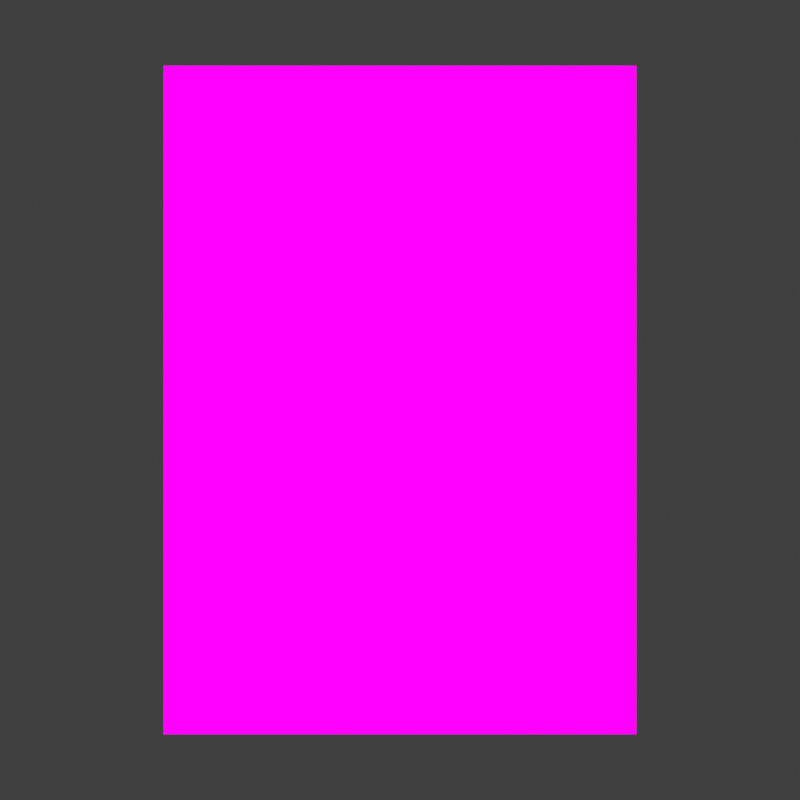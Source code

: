 # Source: Items.blend  (saved by Blender 2.93.21; exported with 4.5.12 LTS)
import bpy
from mathutils import Matrix  # noqa: F401  (used for matrix-valued properties, if any)

bpy.ops.wm.read_factory_settings(use_empty=True)
scene = bpy.context.scene
scene.name = 'Scene'

# ---- collections
col_misc = bpy.data.collections.new('Misc'); scene.collection.children.link(col_misc)
col_objects = bpy.data.collections.new('Objects'); scene.collection.children.link(col_objects)

# ---- images (referenced by path relative to the original .blend; pixels are not part of the script)
import os
ASSET_DIR = os.environ.get("B2B_ASSET_DIR", "")  # directory of the original .blend (textures are referenced by path, not embedded)
HERE = os.path.dirname(os.path.abspath(__file__))  # packed textures are extracted next to this script under _unpacked/

def load_image(name, relpath, width, height, colorspace="sRGB"):
    """Load a texture the original file referenced (path relative to the .blend, or extracted next to this script)."""
    p = next((c for c in (os.path.join(HERE, relpath), os.path.join(ASSET_DIR, relpath)) if relpath and os.path.exists(c)), "")
    if p:
        img = bpy.data.images.load(p, check_existing=True)
        img.name = name
    else:  # same state as the original file: an image datablock whose file is absent (Cycles renders it pink)
        img = bpy.data.images.new(name, width, height)
        img.source = "FILE"
        img.filepath = "//" + (relpath or name)
    img.colorspace_settings.name = colorspace
    return img
img_shade1_png = load_image('shade1.png', 'shade1.png', 1024, 1024, 'sRGB')

# ---- materials (node trees are filled in below, after node groups)
mat_shotgun = bpy.data.materials.new('Shotgun')
mat_shotgun.use_transparent_shadow = False
mat_armour = bpy.data.materials.new('Armour')
mat_armour.use_transparent_shadow = False
mat_health = bpy.data.materials.new('Health')
mat_health.use_transparent_shadow = False
mat_crate = bpy.data.materials.new('Crate')
mat_crate.use_transparent_shadow = False

# ---- material node trees
mat_shotgun.use_nodes = True; mat_shotgun.node_tree.nodes.clear()
_N = mat_shotgun.node_tree.nodes; _L = mat_shotgun.node_tree.links
n0 = _N.new('ShaderNodeEmission'); n0.name = 'Emission'; n0.location = (-46, 227)
n1 = _N.new('ShaderNodeOutputMaterial'); n1.name = 'Material Output'; n1.location = (211, 242)
n2 = _N.new('ShaderNodeTexImage'); n2.name = 'Image Texture'; n2.location = (-382, 217)
n2.image = img_shade1_png
n2.interpolation = 'Closest'
_L.new(n2.outputs[0], n0.inputs[0])
_L.new(n0.outputs[0], n1.inputs[0])
n1.is_active_output = True
mat_armour.use_nodes = True; mat_armour.node_tree.nodes.clear()
_N = mat_armour.node_tree.nodes; _L = mat_armour.node_tree.links
n0 = _N.new('ShaderNodeEmission'); n0.name = 'Emission'; n0.location = (-46, 227)
n1 = _N.new('ShaderNodeOutputMaterial'); n1.name = 'Material Output'; n1.location = (211, 242)
n2 = _N.new('ShaderNodeTexImage'); n2.name = 'Image Texture'; n2.location = (-382, 217)
n2.image = img_shade1_png
n2.interpolation = 'Closest'
_L.new(n2.outputs[0], n0.inputs[0])
_L.new(n0.outputs[0], n1.inputs[0])
n1.is_active_output = True
mat_health.use_nodes = True; mat_health.node_tree.nodes.clear()
_N = mat_health.node_tree.nodes; _L = mat_health.node_tree.links
n0 = _N.new('ShaderNodeEmission'); n0.name = 'Emission'; n0.location = (-46, 227)
n1 = _N.new('ShaderNodeOutputMaterial'); n1.name = 'Material Output'; n1.location = (211, 242)
n2 = _N.new('ShaderNodeTexImage'); n2.name = 'Image Texture'; n2.location = (-382, 217)
n2.image = img_shade1_png
n2.interpolation = 'Closest'
_L.new(n2.outputs[0], n0.inputs[0])
_L.new(n0.outputs[0], n1.inputs[0])
n1.is_active_output = True
mat_crate.use_nodes = True; mat_crate.node_tree.nodes.clear()
_N = mat_crate.node_tree.nodes; _L = mat_crate.node_tree.links
n0 = _N.new('ShaderNodeEmission'); n0.name = 'Emission'; n0.location = (-46, 227)
n1 = _N.new('ShaderNodeOutputMaterial'); n1.name = 'Material Output'; n1.location = (211, 242)
n2 = _N.new('ShaderNodeTexImage'); n2.name = 'Image Texture'; n2.location = (-382, 217)
n2.image = img_shade1_png
n2.interpolation = 'Closest'
_L.new(n2.outputs[0], n0.inputs[0])
_L.new(n0.outputs[0], n1.inputs[0])
n1.is_active_output = True

# ---- world
world_world = bpy.data.worlds.new('World'); scene.world = world_world
world_world.use_nodes = True; world_world.node_tree.nodes.clear()
_N = world_world.node_tree.nodes; _L = world_world.node_tree.links
n0 = _N.new('ShaderNodeOutputWorld'); n0.name = 'World Output'; n0.location = (300, 300)
n1 = _N.new('ShaderNodeBackground'); n1.name = 'Background'; n1.location = (10, 300)
n1.inputs[0].default_value = (0.05088, 0.05088, 0.05088, 1.0)
_L.new(n1.outputs[0], n0.inputs[0])
n0.is_active_output = True
world_world.color = (0.05088, 0.05088, 0.05088)
world_world.use_sun_shadow = False
world_world.sun_shadow_jitter_overblur = 0.0

# ---- cameras
cam_camera = bpy.data.cameras.new('Camera')
cam_camera.type = 'ORTHO'
cam_camera.clip_end = 100.0
cam_camera.ortho_scale = 0.4

# ---- meshes
me_cube_002 = bpy.data.meshes.new('Cube.002')
me_cube_002.from_pydata([(-0.9853, -0.8053, 0.8459), (-0.9853, -0.8053, 2.846), (-0.9853, -0.1483, 0.8459), (-0.9853, -0.1483, 2.846), (1.015, -0.8053, 0.8459), (1.015, -0.8053, 2.846), (1.015, -0.1483, 0.8459), (1.015, -0.1483, 2.846), (-0.9853, 0.1982, 2.846), (-0.9853, 0.1982, 0.8459), (1.015, 0.1982, 0.8459), (1.015, 0.1982, 2.846), (1.015, 0.03042, -1.911), (-0.9853, 0.03042, -1.911), (1.015, 0.3769, -1.911), (-0.9853, 0.3769, -1.911)], [], [(0, 1, 3, 2), (7, 6, 10, 11), (6, 7, 5, 4), (4, 5, 1, 0), (2, 6, 4, 0), (7, 3, 1, 5), (9, 8, 11, 10), (6, 2, 13, 12), (3, 7, 11, 8), (2, 3, 8, 9), (12, 13, 15, 14), (9, 10, 14, 15), (2, 9, 15, 13), (10, 6, 12, 14)])
_uv = me_cube_002.uv_layers.new(name='UVMap')
_uv.uv.foreach_set('vector', [0.1504, 0.625, 0.1504, 0.625, 0.1504, 0.625, 0.1504, 0.625, 0.1504, 0.625, 0.1504, 0.625, 0.1504, 0.625, 0.1504, 0.625, 0.1504, 0.625, 0.1504, 0.625, 0.1504, 0.625, 0.1504, 0.625, 0.1504, 0.625, 0.1504, 0.625, 0.1504, 0.625, 0.1504, 0.625, 0.1504, 0.625, 0.1504, 0.625, 0.1504, 0.625, 0.1504, 0.625, 0.1504, 0.625, 0.1504, 0.625, 0.1504, 0.625, 0.1504, 0.625, 0.1504, 0.625, 0.1504, 0.625, 0.1504, 0.625, 0.1504, 0.625, 0.1211, 0.5625, 0.1211, 0.5625, 0.1211, 0.5625, 0.1211, 0.5625, 0.1504, 0.625, 0.1504, 0.625, 0.1504, 0.625, 0.1504, 0.625, 0.1504, 0.625, 0.1504, 0.625, 0.1504, 0.625, 0.1504, 0.625, 0.1343, 0.375, 0.1343, 0.375, 0.1343, 0.375, 0.1343, 0.375, 0.1343, 0.375, 0.1343, 0.375, 0.1343, 0.375, 0.1343, 0.375, 0.1343, 0.375, 0.1343, 0.375, 0.1343, 0.375, 0.1343, 0.375, 0.1343, 0.375, 0.1343, 0.375, 0.1343, 0.375, 0.1343, 0.375])
me_cube_002.materials.append(mat_shotgun)
me_cube_002.use_remesh_fix_poles = True
me_cube_002.use_remesh_preserve_attributes = False
me_cube_002.update()
me_cube = bpy.data.meshes.new('Cube')
me_cube.from_pydata([(-0.9993, -0.3097, 0.2305), (-0.9993, -0.3097, 2.23), (-0.9993, 0.4133, 0.4116), (-0.9993, 0.4104, 2.23), (1.001, -0.3097, 0.2305), (1.001, -0.3097, 2.23), (1.001, 0.4133, 0.4116), (1.001, 0.4104, 2.23), (-0.9993, 0.6597, 2.275), (-0.9993, 0.8708, 0.2305), (1.001, 0.8708, 0.2305), (1.001, 0.6597, 2.275), (1.001, 0.5076, -1.535), (-0.9993, 0.5076, -1.535), (1.001, 0.8406, -1.567), (-0.9993, 0.8406, -1.567), (-0.9993, -0.3097, 1.041), (-0.9993, 0.4104, 1.041), (1.001, 0.4104, 1.041), (1.001, -0.3097, 1.041), (-0.9993, 0.7783, 0.8623), (1.001, 0.7783, 0.8623), (-0.9992, -1.264, 0.9883), (-0.9992, -1.264, 2.177), (1.001, -1.264, 2.177), (1.001, -1.264, 0.9883), (1.001, 1.412, -0.5232), (-0.9993, 1.412, -0.5232), (1.001, 1.213, -2.381), (-0.9993, 1.213, -2.381), (-0.9993, 0.263, 0.2305), (-0.9993, 0.263, 2.23), (1.001, 0.263, 0.2305), (1.001, 0.263, 2.23), (1.001, 0.263, 1.041), (-0.9993, 0.263, 1.041), (-0.9993, 0.2958, 2.23), (1.001, 0.2987, 0.4116), (-0.9993, 0.2958, 1.041), (-0.9993, 0.2987, 0.4116), (1.001, 0.2958, 2.23), (1.001, 0.2958, 1.041), (-0.9993, -0.3097, 1.826), (-0.9993, 0.4104, 1.826), (1.001, 0.4104, 1.826), (1.001, -0.3097, 1.826), (-0.9993, 0.7001, 1.794), (1.001, 0.7001, 1.794), (-0.9992, -1.264, 1.773), (1.001, -1.264, 1.773), (1.001, 0.263, 1.826), (-0.9993, 0.263, 1.826), (1.001, 0.2958, 1.826), (-0.9993, 0.2958, 1.826), (-0.9993, 0.7726, 2.121), (-0.9993, 0.8508, 1.189), (1.001, 0.7726, 2.121), (1.001, 0.8508, 1.189)], [], [(53, 36, 3, 43), (18, 6, 10, 21), (50, 33, 5, 45), (5, 1, 23, 24), (30, 32, 4, 0), (33, 31, 1, 5), (46, 8, 11, 47), (6, 2, 13, 12), (3, 7, 11, 8), (12, 13, 15, 14), (10, 14, 28, 26), (10, 6, 12, 14), (9, 20, 21, 10), (4, 19, 16, 0), (32, 34, 19, 4), (44, 18, 21, 47), (39, 38, 17, 2), (49, 24, 23, 48), (45, 5, 24, 49), (16, 19, 25, 22), (42, 16, 22, 48), (27, 26, 28, 29), (9, 10, 26, 27), (14, 15, 29, 28), (0, 16, 35, 30), (37, 41, 34, 32), (40, 36, 31, 33), (39, 37, 32, 30), (52, 40, 33, 50), (42, 1, 31, 51), (44, 7, 40, 52), (2, 6, 37, 39), (7, 3, 36, 40), (6, 18, 41, 37), (30, 35, 38, 39), (51, 31, 36, 53), (35, 51, 53, 38), (18, 44, 52, 41), (16, 42, 51, 35), (41, 52, 50, 34), (1, 42, 48, 23), (19, 45, 49, 25), (25, 49, 48, 22), (7, 44, 47, 11), (47, 21, 57, 56), (34, 50, 45, 19), (38, 53, 43, 17), (55, 54, 56, 57), (46, 47, 56, 54), (21, 20, 55, 57), (20, 46, 54, 55)])
_uv = me_cube.uv_layers.new(name='UVMap')
_uv.uv.foreach_set('vector', [0.1008, 0.6197, 0.1008, 0.6197, 0.1008, 0.6197, 0.1008, 0.6197, 0.0577, 0.6984, 0.0577, 0.6984, 0.0577, 0.6984, 0.0577, 0.6984, 0.0983, 0.6197, 0.0983, 0.6197, 0.0983, 0.6197, 0.0983, 0.6197, 0.0983, 0.6197, 0.0983, 0.6197, 0.0983, 0.6197, 0.0983, 0.6197, 0.0577, 0.6984, 0.0577, 0.6984, 0.0577, 0.6984, 0.0577, 0.6984, 0.0983, 0.6197, 0.0983, 0.6197, 0.0983, 0.6197, 0.0983, 0.6197, 0.0577, 0.6984, 0.0577, 0.6984, 0.0577, 0.6984, 0.0577, 0.6984, 0.0577, 0.6984, 0.0577, 0.6984, 0.0577, 0.6984, 0.0577, 0.6984, 0.0577, 0.6984, 0.0577, 0.6984, 0.0577, 0.6984, 0.0577, 0.6984, 0.0577, 0.6984, 0.0577, 0.6984, 0.0577, 0.6984, 0.0577, 0.6984, 0.0577, 0.6984, 0.0577, 0.6984, 0.0577, 0.6984, 0.0577, 0.6984, 0.0577, 0.6984, 0.0577, 0.6984, 0.0577, 0.6984, 0.0577, 0.6984, 0.0577, 0.6984, 0.0577, 0.6984, 0.0577, 0.6984, 0.0577, 0.6984, 0.0577, 0.6984, 0.0577, 0.6984, 0.0577, 0.6984, 0.0577, 0.6984, 0.0577, 0.6984, 0.0577, 0.6984, 0.0577, 0.6984, 0.0577, 0.6984, 0.0577, 0.6984, 0.0577, 0.6984, 0.0577, 0.6984, 0.0577, 0.6984, 0.1008, 0.6197, 0.1008, 0.6197, 0.1008, 0.6197, 0.1008, 0.6197, 0.1014, 0.226, 0.1014, 0.226, 0.1014, 0.226, 0.1014, 0.226, 0.0983, 0.6197, 0.0983, 0.6197, 0.0983, 0.6197, 0.0983, 0.6197, 0.1014, 0.226, 0.1014, 0.226, 0.1014, 0.226, 0.1014, 0.226, 0.0983, 0.6197, 0.0983, 0.6197, 0.0983, 0.6197, 0.0983, 0.6197, 0.0577, 0.6984, 0.0577, 0.6984, 0.0577, 0.6984, 0.0577, 0.6984, 0.0577, 0.6984, 0.0577, 0.6984, 0.0577, 0.6984, 0.0577, 0.6984, 0.0577, 0.6984, 0.0577, 0.6984, 0.0577, 0.6984, 0.0577, 0.6984, 0.0577, 0.6984, 0.0577, 0.6984, 0.0577, 0.6984, 0.0577, 0.6984, 0.0577, 0.6984, 0.0577, 0.6984, 0.0577, 0.6984, 0.0577, 0.6984, 0.0983, 0.6197, 0.0983, 0.6197, 0.0983, 0.6197, 0.0983, 0.6197, 0.0577, 0.6984, 0.0577, 0.6984, 0.0577, 0.6984, 0.0577, 0.6984, 0.0983, 0.6197, 0.0983, 0.6197, 0.0983, 0.6197, 0.0983, 0.6197, 0.0983, 0.6197, 0.0983, 0.6197, 0.0983, 0.6197, 0.0983, 0.6197, 0.1008, 0.6197, 0.1008, 0.6197, 0.1008, 0.6197, 0.1008, 0.6197, 0.1008, 0.6197, 0.1008, 0.6197, 0.1008, 0.6197, 0.1008, 0.6197, 0.1008, 0.6197, 0.1008, 0.6197, 0.1008, 0.6197, 0.1008, 0.6197, 0.1008, 0.6197, 0.1008, 0.6197, 0.1008, 0.6197, 0.1008, 0.6197, 0.0577, 0.6984, 0.0577, 0.6984, 0.0577, 0.6984, 0.0577, 0.6984, 0.0983, 0.6197, 0.0983, 0.6197, 0.0983, 0.6197, 0.0983, 0.6197, 0.0983, 0.6197, 0.0983, 0.6197, 0.0983, 0.6197, 0.0983, 0.6197, 0.1008, 0.6197, 0.1008, 0.6197, 0.1008, 0.6197, 0.1008, 0.6197, 0.0983, 0.6197, 0.0983, 0.6197, 0.0983, 0.6197, 0.0983, 0.6197, 0.0983, 0.6197, 0.0983, 0.6197, 0.0983, 0.6197, 0.0983, 0.6197, 0.0983, 0.6197, 0.0983, 0.6197, 0.0983, 0.6197, 0.0983, 0.6197, 0.0983, 0.6197, 0.0983, 0.6197, 0.0983, 0.6197, 0.0983, 0.6197, 0.1014, 0.226, 0.1014, 0.226, 0.1014, 0.226, 0.1014, 0.226, 0.0577, 0.6984, 0.0577, 0.6984, 0.0577, 0.6984, 0.0577, 0.6984, 0.102, 0.7772, 0.102, 0.7772, 0.102, 0.7772, 0.102, 0.7772, 0.0983, 0.6197, 0.0983, 0.6197, 0.0983, 0.6197, 0.0983, 0.6197, 0.1008, 0.6197, 0.1008, 0.6197, 0.1008, 0.6197, 0.1008, 0.6197, 0.102, 0.7772, 0.102, 0.7772, 0.102, 0.7772, 0.102, 0.7772, 0.102, 0.7772, 0.102, 0.7772, 0.102, 0.7772, 0.102, 0.7772, 0.102, 0.7772, 0.102, 0.7772, 0.102, 0.7772, 0.102, 0.7772, 0.102, 0.7772, 0.102, 0.7772, 0.102, 0.7772, 0.102, 0.7772])
me_cube.materials.append(mat_shotgun)
me_cube.use_remesh_fix_poles = True
me_cube.use_remesh_preserve_attributes = False
me_cube.update()
me_cube_003 = bpy.data.meshes.new('Cube.003')
me_cube_003.from_pydata([(1.494, -1.471, -0.6802), (1.494, -1.471, 0.6116), (0.8716, -0.08308, -1.034), (0.8716, -0.08308, 0.9657), (2.249, -1.471, -0.6802), (2.249, -1.471, 0.6116), (2.872, -0.08308, -1.034), (2.872, -0.08308, 0.9657), (1.211, -0.08308, 0.6262), (1.211, -0.08308, -0.6948), (2.532, -0.08308, -0.6948), (2.532, -0.08308, 0.6262), (1.211, 0.1119, 0.6262), (1.211, 0.1119, -0.6948), (2.532, 0.1119, -0.6948), (2.532, 0.1119, 0.6262), (1.096, 0.1247, 0.7411), (1.096, 0.1247, -0.8097), (2.647, 0.1247, -0.8097), (2.647, 0.1247, 0.7411), (1.096, 0.1884, 0.7411), (1.096, 0.1884, -0.8097), (2.647, 0.1884, -0.8097), (2.647, 0.1884, 0.7411), (1.362, 0.203, 0.4756), (1.362, 0.203, -0.5442), (2.382, 0.203, -0.5442), (2.382, 0.203, 0.4756), (0.9163, -0.1637, -1.034), (0.9163, -0.1637, 0.9657), (2.827, -0.1637, -1.034), (2.827, -0.1637, 0.9657), (1.124, -0.1798, -0.8244), (2.619, -0.1798, 0.7558), (1.124, -0.1798, 0.7558), (2.619, -0.1798, -0.8244), (1.198, -0.4384, -0.7955), (2.545, -0.4384, 0.7269), (1.198, -0.4384, 0.7269), (2.545, -0.4384, -0.7955), (0.7459, -0.4927, -1.326), (2.997, -0.4927, 1.257), (0.7459, -0.4927, 1.257), (2.997, -0.4927, -1.326)], [], [(28, 29, 3, 2), (7, 6, 10, 11), (43, 41, 5, 4), (4, 5, 1, 0), (40, 43, 4, 0), (41, 42, 1, 5), (9, 8, 12, 13), (6, 2, 9, 10), (3, 7, 11, 8), (2, 3, 8, 9), (15, 14, 18, 19), (11, 10, 14, 15), (10, 9, 13, 14), (8, 11, 15, 12), (16, 19, 23, 20), (14, 13, 17, 18), (12, 15, 19, 16), (13, 12, 16, 17), (23, 22, 26, 27), (17, 16, 20, 21), (19, 18, 22, 23), (18, 17, 21, 22), (25, 24, 27, 26), (22, 21, 25, 26), (20, 23, 27, 24), (21, 20, 24, 25), (7, 3, 29, 31), (2, 6, 30, 28), (6, 7, 31, 30), (32, 34, 29, 28), (36, 38, 34, 32), (31, 29, 34, 33), (28, 30, 35, 32), (30, 31, 33, 35), (40, 42, 38, 36), (33, 34, 38, 37), (32, 35, 39, 36), (35, 33, 37, 39), (0, 1, 42, 40), (37, 38, 42, 41), (36, 39, 43, 40), (39, 37, 41, 43)])
_uv = me_cube_003.uv_layers.new(name='UVMap')
_uv.uv.foreach_set('vector', [0.1198, 0.7756, 0.1198, 0.7756, 0.1198, 0.7756, 0.1198, 0.7756, 0.1198, 0.7756, 0.1198, 0.7756, 0.1198, 0.7756, 0.1198, 0.7756, 0.1481, 0.6575, 0.1481, 0.6575, 0.1481, 0.6575, 0.1481, 0.6575, 0.1481, 0.6575, 0.1481, 0.6575, 0.1481, 0.6575, 0.1481, 0.6575, 0.1481, 0.6575, 0.1481, 0.6575, 0.1481, 0.6575, 0.1481, 0.6575, 0.1481, 0.6575, 0.1481, 0.6575, 0.1481, 0.6575, 0.1481, 0.6575, 0.1057, 0.5787, 0.1057, 0.5787, 0.1057, 0.5787, 0.1057, 0.5787, 0.1198, 0.7756, 0.1198, 0.7756, 0.1198, 0.7756, 0.1198, 0.7756, 0.1198, 0.7756, 0.1198, 0.7756, 0.1198, 0.7756, 0.1198, 0.7756, 0.1198, 0.7756, 0.1198, 0.7756, 0.1198, 0.7756, 0.1198, 0.7756, 0.1161, 0.3031, 0.1161, 0.3031, 0.1161, 0.3031, 0.1161, 0.3031, 0.1057, 0.5787, 0.1057, 0.5787, 0.1057, 0.5787, 0.1057, 0.5787, 0.1057, 0.5787, 0.1057, 0.5787, 0.1057, 0.5787, 0.1057, 0.5787, 0.1057, 0.5787, 0.1057, 0.5787, 0.1057, 0.5787, 0.1057, 0.5787, 0.1161, 0.3031, 0.1161, 0.3031, 0.1161, 0.3031, 0.1161, 0.3031, 0.1161, 0.3031, 0.1161, 0.3031, 0.1161, 0.3031, 0.1161, 0.3031, 0.1161, 0.3031, 0.1161, 0.3031, 0.1161, 0.3031, 0.1161, 0.3031, 0.1161, 0.3031, 0.1161, 0.3031, 0.1161, 0.3031, 0.1161, 0.3031, 0.1161, 0.3031, 0.1161, 0.3031, 0.1161, 0.3031, 0.1161, 0.3031, 0.1161, 0.3031, 0.1161, 0.3031, 0.1161, 0.3031, 0.1161, 0.3031, 0.1161, 0.3031, 0.1161, 0.3031, 0.1161, 0.3031, 0.1161, 0.3031, 0.1161, 0.3031, 0.1161, 0.3031, 0.1161, 0.3031, 0.1161, 0.3031, 0.1161, 0.3031, 0.1161, 0.3031, 0.1161, 0.3031, 0.1161, 0.3031, 0.1161, 0.3031, 0.1161, 0.3031, 0.1161, 0.3031, 0.1161, 0.3031, 0.1161, 0.3031, 0.1161, 0.3031, 0.1161, 0.3031, 0.1161, 0.3031, 0.1161, 0.3031, 0.1161, 0.3031, 0.1161, 0.3031, 0.1161, 0.3031, 0.1198, 0.7756, 0.1198, 0.7756, 0.1198, 0.7756, 0.1198, 0.7756, 0.1198, 0.7756, 0.1198, 0.7756, 0.1198, 0.7756, 0.1198, 0.7756, 0.1198, 0.7756, 0.1198, 0.7756, 0.1198, 0.7756, 0.1198, 0.7756, 0.1198, 0.7756, 0.1198, 0.7756, 0.1198, 0.7756, 0.1198, 0.7756, 0.1481, 0.6575, 0.1481, 0.6575, 0.1481, 0.6575, 0.1481, 0.6575, 0.1198, 0.7756, 0.1198, 0.7756, 0.1198, 0.7756, 0.1198, 0.7756, 0.1198, 0.7756, 0.1198, 0.7756, 0.1198, 0.7756, 0.1198, 0.7756, 0.1198, 0.7756, 0.1198, 0.7756, 0.1198, 0.7756, 0.1198, 0.7756, 0.1481, 0.6575, 0.1481, 0.6575, 0.1481, 0.6575, 0.1481, 0.6575, 0.1481, 0.6575, 0.1481, 0.6575, 0.1481, 0.6575, 0.1481, 0.6575, 0.1481, 0.6575, 0.1481, 0.6575, 0.1481, 0.6575, 0.1481, 0.6575, 0.1481, 0.6575, 0.1481, 0.6575, 0.1481, 0.6575, 0.1481, 0.6575, 0.1481, 0.6575, 0.1481, 0.6575, 0.1481, 0.6575, 0.1481, 0.6575, 0.1481, 0.6575, 0.1481, 0.6575, 0.1481, 0.6575, 0.1481, 0.6575, 0.1481, 0.6575, 0.1481, 0.6575, 0.1481, 0.6575, 0.1481, 0.6575, 0.1481, 0.6575, 0.1481, 0.6575, 0.1481, 0.6575, 0.1481, 0.6575])
me_cube_003.materials.append(mat_shotgun)
me_cube_003.use_remesh_fix_poles = True
me_cube_003.use_remesh_preserve_attributes = False
me_cube_003.update()
me_cube_004 = bpy.data.meshes.new('Cube.004')
me_cube_004.from_pydata([(-0.07675, -0.05947, -0.2654), (-0.07675, -0.06191, 0.3237), (-0.07675, 0.02955, -0.2654), (-0.07675, 0.02711, 0.3237), (0.09596, -0.05947, -0.2689), (0.09596, -0.06191, 0.3201), (0.09596, 0.02955, -0.2689), (0.09596, 0.02711, 0.3201), (-0.07675, -0.00828, 0.501), (-0.05734, 0.08108, 0.5002), (0.07655, 0.08108, 0.4966), (0.09596, -0.00828, 0.4975), (-0.05734, 0.08879, -0.4345), (-0.07675, 0.03911, -0.5099), (0.07655, 0.08879, -0.438), (0.09596, 0.03911, -0.5135), (0.09596, -0.00828, 0.4975), (0.07655, 0.08108, 0.4966), (-0.05734, 0.08108, 0.5002), (-0.07675, -0.00828, 0.501), (-0.07675, -0.00828, 0.501), (-0.05734, 0.08108, 0.5002), (0.07655, 0.08108, 0.4966), (0.09596, -0.00828, 0.4975), (0.09596, 0.2187, 0.7716), (0.07655, 0.2847, 0.7356), (-0.05734, 0.2847, 0.7391), (-0.07675, 0.2187, 0.7751), (-0.07675, 0.2187, 0.7751), (-0.05734, 0.2847, 0.7391), (0.07655, 0.2847, 0.7356), (0.09596, 0.2187, 0.7716), (0.09596, 0.2741, -0.7188), (0.07655, 0.3311, -0.6409), (-0.07675, 0.2741, -0.7153), (-0.05734, 0.3311, -0.6374), (-0.07548, 0.391, 0.9136), (-0.05607, 0.4258, 0.8521), (0.07782, 0.4258, 0.8486), (0.09723, 0.391, 0.9101), (-0.08081, 0.4541, -0.8203), (0.0919, 0.4541, -0.8239), (0.07249, 0.4703, -0.7133), (-0.0614, 0.4703, -0.7098)], [], [(0, 1, 3, 2), (2, 3, 7, 6), (6, 7, 5, 4), (4, 5, 1, 0), (0, 2, 12, 13), (3, 1, 8, 9), (27, 24, 31, 28), (1, 5, 11, 8), (7, 3, 9, 10), (5, 7, 10, 11), (14, 15, 32, 33), (6, 4, 15, 14), (4, 0, 13, 15), (2, 6, 14, 12), (12, 14, 33, 35), (15, 13, 34, 32), (13, 12, 35, 34), (35, 33, 42, 43), (8, 11, 16, 19), (9, 8, 19, 18), (11, 10, 17, 16), (10, 9, 18, 17), (26, 27, 28, 29), (24, 25, 30, 31), (25, 26, 29, 30), (30, 29, 37, 38), (19, 16, 23, 20), (17, 18, 21, 22), (16, 17, 22, 23), (18, 19, 20, 21), (22, 21, 26, 25), (20, 23, 24, 27), (21, 20, 27, 26), (23, 22, 25, 24), (38, 37, 36, 39), (31, 30, 38, 39), (29, 28, 36, 37), (28, 31, 39, 36), (43, 42, 41, 40), (32, 34, 40, 41), (34, 35, 43, 40), (33, 32, 41, 42)])
_uv = me_cube_004.uv_layers.new(name='UVMap')
_uv.uv.foreach_set('vector', [0.1445, 0.375, 0.1445, 0.375, 0.1445, 0.375, 0.1445, 0.375, 0.1445, 0.375, 0.1445, 0.375, 0.1445, 0.375, 0.1445, 0.375, 0.1445, 0.375, 0.1445, 0.375, 0.1445, 0.375, 0.1445, 0.375, 0.1445, 0.375, 0.1445, 0.375, 0.1445, 0.375, 0.1445, 0.375, 0.1445, 0.375, 0.1445, 0.375, 0.1445, 0.375, 0.1445, 0.375, 0.1445, 0.375, 0.1445, 0.375, 0.1445, 0.375, 0.1445, 0.375, 0.1445, 0.375, 0.1445, 0.375, 0.1445, 0.375, 0.1445, 0.375, 0.1445, 0.375, 0.1445, 0.375, 0.1445, 0.375, 0.1445, 0.375, 0.1445, 0.375, 0.1445, 0.375, 0.1445, 0.375, 0.1445, 0.375, 0.1445, 0.375, 0.1445, 0.375, 0.1445, 0.375, 0.1445, 0.375, 0.1445, 0.375, 0.1445, 0.375, 0.1445, 0.375, 0.1445, 0.375, 0.1445, 0.375, 0.1445, 0.375, 0.1445, 0.375, 0.1445, 0.375, 0.1445, 0.375, 0.1445, 0.375, 0.1445, 0.375, 0.1445, 0.375, 0.1445, 0.375, 0.1445, 0.375, 0.1445, 0.375, 0.1445, 0.375, 0.1445, 0.375, 0.1445, 0.375, 0.1445, 0.375, 0.1445, 0.375, 0.1445, 0.375, 0.1445, 0.375, 0.1445, 0.375, 0.1445, 0.375, 0.1445, 0.375, 0.1445, 0.375, 0.1445, 0.375, 0.1445, 0.375, 0.1445, 0.375, 0.1445, 0.375, 0.1445, 0.375, 0.1445, 0.375, 0.1445, 0.375, 0.1445, 0.375, 0.1445, 0.375, 0.1445, 0.375, 0.1445, 0.375, 0.1445, 0.375, 0.1445, 0.375, 0.1445, 0.375, 0.1445, 0.375, 0.1445, 0.375, 0.1445, 0.375, 0.1445, 0.375, 0.1445, 0.375, 0.1445, 0.375, 0.1445, 0.375, 0.1445, 0.375, 0.1445, 0.375, 0.1445, 0.375, 0.1445, 0.375, 0.1445, 0.375, 0.1445, 0.375, 0.1445, 0.375, 0.1445, 0.375, 0.1445, 0.375, 0.1445, 0.375, 0.1445, 0.375, 0.1445, 0.375, 0.1445, 0.375, 0.1445, 0.375, 0.1445, 0.375, 0.1445, 0.375, 0.1445, 0.375, 0.1445, 0.375, 0.1445, 0.375, 0.1445, 0.375, 0.1445, 0.375, 0.1445, 0.375, 0.1445, 0.375, 0.1445, 0.375, 0.1445, 0.375, 0.1445, 0.375, 0.1445, 0.375, 0.1445, 0.375, 0.1445, 0.375, 0.1445, 0.375, 0.1445, 0.375, 0.1445, 0.375, 0.1445, 0.375, 0.1445, 0.375, 0.1445, 0.375, 0.1445, 0.375, 0.1445, 0.375, 0.1445, 0.375, 0.1445, 0.375, 0.1445, 0.375, 0.1445, 0.375, 0.1445, 0.375, 0.1445, 0.375, 0.1445, 0.375, 0.1445, 0.375, 0.1445, 0.375, 0.1445, 0.375, 0.1445, 0.375, 0.1445, 0.375, 0.1445, 0.375, 0.1445, 0.375, 0.1445, 0.375, 0.1445, 0.375, 0.1445, 0.375, 0.1445, 0.375, 0.1445, 0.375, 0.1445, 0.375, 0.1445, 0.375, 0.1445, 0.375, 0.1445, 0.375, 0.1445, 0.375, 0.1445, 0.375, 0.1445, 0.375, 0.1445, 0.375, 0.1445, 0.375, 0.1445, 0.375, 0.1445, 0.375, 0.1445, 0.375, 0.1445, 0.375, 0.1445, 0.375, 0.1445, 0.375, 0.1445, 0.375, 0.1445, 0.375, 0.1445, 0.375, 0.1445, 0.375, 0.1445, 0.375, 0.1445, 0.375, 0.1445, 0.375, 0.1445, 0.375, 0.1445, 0.375, 0.1445, 0.375])
me_cube_004.materials.append(mat_shotgun)
me_cube_004.use_remesh_fix_poles = True
me_cube_004.use_remesh_preserve_attributes = False
me_cube_004.update()
me_cube_005 = bpy.data.meshes.new('Cube.005')
me_cube_005.from_pydata([(-0.7353, -0.7353, -0.88), (-1.0, -0.4107, 1.0), (-0.7353, 0.7353, -0.88), (-1.0, 0.7643, 1.0), (0.7353, -0.7353, -0.88), (1.0, -0.4107, 1.0), (0.7353, 0.7353, -0.88), (1.0, 0.7643, 1.0), (-1.0, -1.0, 0.1239), (-1.0, 1.0, 0.1239), (1.0, 1.0, 0.1239), (1.0, -1.0, 0.1239), (0.5, 1.0, -1.0), (0.0, 1.0, -1.0), (-0.5, 1.0, -1.0), (-0.5, 0.7643, 1.0), (0.0, 0.7643, 1.0), (0.5, 0.7643, 1.0), (-0.5, -1.0, -1.0), (0.0, -1.0, -1.0), (0.5, -1.0, -1.0), (0.5, -0.6421, 1.0), (0.0, -0.6421, 1.0), (-0.5, -0.6421, 1.0), (0.5, -1.354, 0.1239), (0.0, -1.354, 0.1239), (-0.5, -1.354, 0.1239), (-0.5, 1.0, 0.1239), (0.0, 1.0, 0.1239), (0.5, 1.0, 0.1239), (-0.7353, 0.7353, -0.213), (0.7353, 0.7353, -0.213), (0.7353, -0.7353, -0.213), (-0.7353, -0.7353, -0.213), (-0.5, 1.0, -0.09292), (0.0, 1.0, -0.09292), (0.5, 1.0, -0.09292), (0.5, -1.0, -0.09292), (0.0, -1.0, -0.09292), (-0.5, -1.0, -0.09292)], [], [(8, 1, 3, 9), (29, 17, 7, 10), (10, 7, 5, 11), (26, 23, 1, 8), (12, 6, 4, 20), (15, 3, 1, 23), (39, 26, 8, 33), (31, 10, 11, 32), (36, 29, 10, 31), (33, 8, 9, 30), (30, 9, 27, 34), (34, 27, 28, 35), (35, 28, 29, 36), (32, 11, 24, 37), (37, 24, 25, 38), (38, 25, 26, 39), (7, 17, 21, 5), (17, 16, 22, 21), (16, 15, 23, 22), (2, 14, 18, 0), (14, 13, 19, 18), (13, 12, 20, 19), (11, 5, 21, 24), (24, 21, 22, 25), (25, 22, 23, 26), (9, 3, 15, 27), (27, 15, 16, 28), (28, 16, 17, 29), (19, 38, 39, 18), (20, 37, 38, 19), (4, 32, 37, 20), (13, 35, 36, 12), (14, 34, 35, 13), (2, 30, 34, 14), (0, 33, 30, 2), (12, 36, 31, 6), (6, 31, 32, 4), (18, 39, 33, 0)])
_uv = me_cube_005.uv_layers.new(name='UVMap')
_uv.uv.foreach_set('vector', [0.7092, 0.4213, 0.7092, 0.4213, 0.7092, 0.4213, 0.7092, 0.4213, 0.7092, 0.4213, 0.7092, 0.4213, 0.7092, 0.4213, 0.7092, 0.4213, 0.7092, 0.4213, 0.7092, 0.4213, 0.7092, 0.4213, 0.7092, 0.4213, 0.7092, 0.4213, 0.7092, 0.4213, 0.7092, 0.4213, 0.7092, 0.4213, 0.7092, 0.4213, 0.7092, 0.4213, 0.7092, 0.4213, 0.7092, 0.4213, 0.7332, 0.6693, 0.7332, 0.6693, 0.7332, 0.6693, 0.7332, 0.6693, 0.696, 0.6197, 0.696, 0.6197, 0.696, 0.6197, 0.696, 0.6197, 0.696, 0.6197, 0.696, 0.6197, 0.696, 0.6197, 0.696, 0.6197, 0.696, 0.6197, 0.696, 0.6197, 0.696, 0.6197, 0.696, 0.6197, 0.696, 0.6197, 0.696, 0.6197, 0.696, 0.6197, 0.696, 0.6197, 0.696, 0.6197, 0.696, 0.6197, 0.696, 0.6197, 0.696, 0.6197, 0.696, 0.6197, 0.696, 0.6197, 0.696, 0.6197, 0.696, 0.6197, 0.696, 0.6197, 0.696, 0.6197, 0.696, 0.6197, 0.696, 0.6197, 0.696, 0.6197, 0.696, 0.6197, 0.696, 0.6197, 0.696, 0.6197, 0.696, 0.6197, 0.696, 0.6197, 0.696, 0.6197, 0.696, 0.6197, 0.696, 0.6197, 0.696, 0.6197, 0.696, 0.6197, 0.696, 0.6197, 0.7332, 0.6693, 0.7332, 0.6693, 0.7332, 0.6693, 0.7332, 0.6693, 0.7332, 0.6693, 0.7332, 0.6693, 0.7332, 0.6693, 0.7332, 0.6693, 0.7332, 0.6693, 0.7332, 0.6693, 0.7332, 0.6693, 0.7332, 0.6693, 0.7092, 0.4213, 0.7092, 0.4213, 0.7092, 0.4213, 0.7092, 0.4213, 0.7092, 0.4213, 0.7092, 0.4213, 0.7092, 0.4213, 0.7092, 0.4213, 0.7092, 0.4213, 0.7092, 0.4213, 0.7092, 0.4213, 0.7092, 0.4213, 0.7092, 0.4213, 0.7092, 0.4213, 0.7092, 0.4213, 0.7092, 0.4213, 0.7092, 0.4213, 0.7092, 0.4213, 0.7092, 0.4213, 0.7092, 0.4213, 0.7092, 0.4213, 0.7092, 0.4213, 0.7092, 0.4213, 0.7092, 0.4213, 0.7092, 0.4213, 0.7092, 0.4213, 0.7092, 0.4213, 0.7092, 0.4213, 0.7092, 0.4213, 0.7092, 0.4213, 0.7092, 0.4213, 0.7092, 0.4213, 0.7092, 0.4213, 0.7092, 0.4213, 0.7092, 0.4213, 0.7092, 0.4213, 0.7092, 0.4213, 0.7092, 0.4213, 0.7092, 0.4213, 0.7092, 0.4213, 0.7092, 0.4213, 0.7092, 0.4213, 0.7092, 0.4213, 0.7092, 0.4213, 0.7092, 0.4213, 0.7092, 0.4213, 0.7092, 0.4213, 0.7092, 0.4213, 0.7092, 0.4213, 0.7092, 0.4213, 0.7092, 0.4213, 0.7092, 0.4213, 0.7092, 0.4213, 0.7092, 0.4213, 0.7092, 0.4213, 0.7092, 0.4213, 0.7092, 0.4213, 0.7092, 0.4213, 0.7092, 0.4213, 0.7092, 0.4213, 0.7092, 0.4213, 0.7092, 0.4213, 0.7092, 0.4213, 0.7092, 0.4213, 0.7092, 0.4213, 0.7092, 0.4213, 0.7092, 0.4213, 0.7092, 0.4213, 0.7092, 0.4213, 0.7092, 0.4213, 0.7092, 0.4213, 0.7092, 0.4213, 0.7092, 0.4213, 0.7092, 0.4213, 0.7092, 0.4213, 0.7092, 0.4213])
_ca = me_cube_005.color_attributes.new('Col', 'BYTE_COLOR', 'CORNER')
_ca.data.foreach_set('color', [1.0, 1.0, 1.0, 1.0, 1.0, 1.0, 1.0, 1.0, 1.0, 1.0, 1.0, 1.0, 1.0, 1.0, 1.0, 1.0, 1.0, 1.0, 1.0, 1.0, 1.0, 1.0, 1.0, 1.0, 1.0, 1.0, 1.0, 1.0, 1.0, 1.0, 1.0, 1.0, 1.0, 1.0, 1.0, 1.0, 1.0, 1.0, 1.0, 1.0, 1.0, 1.0, 1.0, 1.0, 1.0, 1.0, 1.0, 1.0, 1.0, 1.0, 1.0, 1.0, 1.0, 1.0, 1.0, 1.0, 1.0, 1.0, 1.0, 1.0, 1.0, 1.0, 1.0, 1.0, 1.0, 1.0, 1.0, 1.0, 1.0, 1.0, 1.0, 1.0, 1.0, 1.0, 1.0, 1.0, 1.0, 1.0, 1.0, 1.0, 1.0, 1.0, 1.0, 1.0, 1.0, 1.0, 1.0, 1.0, 1.0, 1.0, 1.0, 1.0, 1.0, 1.0, 1.0, 1.0, 1.0, 1.0, 1.0, 1.0, 1.0, 1.0, 1.0, 1.0, 1.0, 1.0, 1.0, 1.0, 1.0, 1.0, 1.0, 1.0, 1.0, 1.0, 1.0, 1.0, 1.0, 1.0, 1.0, 1.0, 1.0, 1.0, 1.0, 1.0, 1.0, 1.0, 1.0, 1.0, 1.0, 1.0, 1.0, 1.0, 1.0, 1.0, 1.0, 1.0, 1.0, 1.0, 1.0, 1.0, 1.0, 1.0, 1.0, 1.0, 1.0, 1.0, 1.0, 1.0, 1.0, 1.0, 1.0, 1.0, 1.0, 1.0, 1.0, 1.0, 1.0, 1.0, 1.0, 1.0, 1.0, 1.0, 1.0, 1.0, 1.0, 1.0, 1.0, 1.0, 1.0, 1.0, 1.0, 1.0, 1.0, 1.0, 1.0, 1.0, 1.0, 1.0, 1.0, 1.0, 1.0, 1.0, 1.0, 1.0, 1.0, 1.0, 1.0, 1.0, 1.0, 1.0, 1.0, 1.0, 1.0, 1.0, 1.0, 1.0, 1.0, 1.0, 1.0, 1.0, 1.0, 1.0, 1.0, 1.0, 1.0, 1.0, 1.0, 1.0, 1.0, 1.0, 1.0, 1.0, 1.0, 1.0, 1.0, 1.0, 1.0, 1.0, 1.0, 1.0, 1.0, 1.0, 1.0, 1.0, 1.0, 1.0, 1.0, 1.0, 1.0, 1.0, 1.0, 1.0, 1.0, 1.0, 1.0, 1.0, 1.0, 1.0, 1.0, 1.0, 1.0, 1.0, 1.0, 1.0, 1.0, 1.0, 1.0, 1.0, 1.0, 1.0, 1.0, 1.0, 1.0, 1.0, 1.0, 1.0, 1.0, 1.0, 1.0, 1.0, 1.0, 1.0, 1.0, 1.0, 1.0, 1.0, 1.0, 1.0, 1.0, 1.0, 1.0, 1.0, 1.0, 1.0, 1.0, 1.0, 1.0, 1.0, 1.0, 1.0, 1.0, 1.0, 1.0, 1.0, 1.0, 1.0, 1.0, 1.0, 1.0, 1.0, 1.0, 1.0, 1.0, 1.0, 1.0, 1.0, 1.0, 1.0, 1.0, 1.0, 1.0, 1.0, 1.0, 1.0, 1.0, 1.0, 1.0, 1.0, 1.0, 1.0, 1.0, 1.0, 1.0, 1.0, 1.0, 1.0, 1.0, 1.0, 1.0, 1.0, 1.0, 1.0, 1.0, 1.0, 1.0, 1.0, 1.0, 1.0, 1.0, 1.0, 1.0, 1.0, 1.0, 1.0, 1.0, 1.0, 1.0, 1.0, 1.0, 1.0, 1.0, 1.0, 1.0, 1.0, 1.0, 1.0, 1.0, 1.0, 1.0, 1.0, 1.0, 1.0, 1.0, 1.0, 1.0, 1.0, 1.0, 1.0, 1.0, 1.0, 1.0, 1.0, 1.0, 1.0, 1.0, 1.0, 1.0, 1.0, 1.0, 1.0, 1.0, 1.0, 1.0, 1.0, 1.0, 1.0, 1.0, 1.0, 1.0, 1.0, 1.0, 1.0, 1.0, 1.0, 1.0, 1.0, 1.0, 1.0, 1.0, 1.0, 1.0, 1.0, 1.0, 1.0, 1.0, 1.0, 1.0, 1.0, 1.0, 1.0, 1.0, 1.0, 1.0, 1.0, 1.0, 1.0, 1.0, 1.0, 1.0, 1.0, 1.0, 1.0, 1.0, 1.0, 1.0, 1.0, 1.0, 1.0, 1.0, 1.0, 1.0, 1.0, 1.0, 1.0, 1.0, 1.0, 1.0, 1.0, 1.0, 1.0, 1.0, 1.0, 1.0, 1.0, 1.0, 1.0, 1.0, 1.0, 1.0, 1.0, 1.0, 1.0, 1.0, 1.0, 1.0, 1.0, 1.0, 1.0, 1.0, 1.0, 1.0, 1.0, 1.0, 1.0, 1.0, 1.0, 1.0, 1.0, 1.0, 1.0, 1.0, 1.0, 1.0, 1.0, 1.0, 1.0, 1.0, 1.0, 1.0, 1.0, 1.0, 1.0, 1.0, 1.0, 1.0, 1.0, 1.0, 1.0, 1.0, 1.0, 1.0, 1.0, 1.0, 1.0, 1.0, 1.0, 1.0, 1.0, 1.0, 1.0, 1.0, 1.0, 1.0, 1.0, 1.0, 1.0, 1.0, 1.0, 1.0, 1.0, 1.0, 1.0, 1.0, 1.0, 1.0, 1.0, 1.0, 1.0, 1.0, 1.0, 1.0, 1.0, 1.0, 1.0, 1.0, 1.0, 1.0, 1.0, 1.0, 1.0, 1.0, 1.0, 1.0, 1.0, 1.0, 1.0, 1.0, 1.0, 1.0, 1.0, 1.0, 1.0, 1.0, 1.0, 1.0, 1.0, 1.0, 1.0, 1.0, 1.0, 1.0, 1.0, 1.0, 1.0, 1.0, 1.0, 1.0, 1.0, 1.0, 1.0, 1.0, 1.0, 1.0, 1.0, 1.0, 1.0, 1.0, 1.0, 1.0, 1.0, 1.0, 1.0, 1.0, 1.0, 1.0, 1.0, 1.0, 1.0, 1.0, 1.0, 1.0, 1.0, 1.0, 1.0, 1.0, 1.0, 1.0, 1.0, 1.0, 1.0, 1.0, 1.0, 1.0, 1.0, 1.0, 1.0, 1.0, 1.0, 1.0, 1.0, 1.0, 1.0, 1.0, 1.0, 1.0, 1.0, 1.0, 1.0, 1.0, 1.0, 1.0, 1.0, 1.0, 1.0, 1.0, 1.0, 1.0, 1.0])
me_cube_005.materials.append(mat_armour)
me_cube_005.use_remesh_fix_poles = True
me_cube_005.use_remesh_preserve_attributes = False
me_cube_005.update()
me_cube_006 = bpy.data.meshes.new('Cube.006')
me_cube_006.from_pydata([(-1.0, -1.0, 1.0), (-1.0, 1.0, 1.0), (1.0, -1.0, 1.0), (1.0, 1.0, 1.0), (-1.0, 1.0, -1.0), (-1.0, -1.0, -1.0), (-1.0, -1.0, 1.0), (-1.0, 1.0, 1.0), (1.0, 1.0, -1.0), (1.0, 1.0, 1.0), (1.0, -1.0, -1.0), (1.0, -1.0, 1.0), (-3.13, 1.0, -1.0), (-3.13, -1.0, -1.0), (-3.13, -1.0, 1.0), (-3.13, 1.0, 1.0), (3.13, 1.0, 1.0), (3.13, 1.0, -1.0), (3.13, -1.0, -1.0), (3.13, -1.0, 1.0), (-1.0, -1.0, 3.131), (-1.0, 1.0, 3.131), (1.0, 1.0, 3.131), (1.0, -1.0, 3.131), (-1.0, 1.0, -3.131), (-1.0, -1.0, -3.131), (1.0, 1.0, -3.131), (1.0, -1.0, -3.131)], [], [(2, 0, 6, 11), (0, 1, 7, 6), (3, 2, 11, 9), (1, 3, 9, 7), (10, 5, 25, 27), (5, 6, 14, 13), (4, 7, 9, 8), (7, 4, 12, 15), (10, 11, 6, 5), (1, 0, 20, 21), (13, 14, 15, 12), (17, 16, 19, 18), (9, 11, 19, 16), (8, 9, 16, 17), (6, 7, 15, 14), (4, 5, 13, 12), (11, 10, 18, 19), (10, 8, 17, 18), (22, 21, 20, 23), (24, 26, 27, 25), (0, 2, 23, 20), (4, 8, 26, 24), (3, 1, 21, 22), (5, 4, 24, 25), (8, 10, 27, 26), (2, 3, 22, 23)])
_uv = me_cube_006.uv_layers.new(name='UVMap')
_uv.uv.foreach_set('vector', [0.2428, 0.6181, 0.2428, 0.6181, 0.2428, 0.6181, 0.2428, 0.6181, 0.2428, 0.6181, 0.2428, 0.6181, 0.2428, 0.6181, 0.2428, 0.6181, 0.2428, 0.6181, 0.2428, 0.6181, 0.2428, 0.6181, 0.2428, 0.6181, 0.2428, 0.6181, 0.2428, 0.6181, 0.2428, 0.6181, 0.2428, 0.6181, 0.2428, 0.6181, 0.2428, 0.6181, 0.2428, 0.6181, 0.2428, 0.6181, 0.2428, 0.6181, 0.2428, 0.6181, 0.2428, 0.6181, 0.2428, 0.6181, 0.2428, 0.6181, 0.2428, 0.6181, 0.2428, 0.6181, 0.2428, 0.6181, 0.2428, 0.6181, 0.2428, 0.6181, 0.2428, 0.6181, 0.2428, 0.6181, 0.2428, 0.6181, 0.2428, 0.6181, 0.2428, 0.6181, 0.2428, 0.6181, 0.2244, 0.5394, 0.2244, 0.5394, 0.2244, 0.5394, 0.2244, 0.5394, 0.2244, 0.5394, 0.2244, 0.5394, 0.2244, 0.5394, 0.2244, 0.5394, 0.2244, 0.5394, 0.2244, 0.5394, 0.2244, 0.5394, 0.2244, 0.5394, 0.2244, 0.5394, 0.2244, 0.5394, 0.2244, 0.5394, 0.2244, 0.5394, 0.2428, 0.6181, 0.2428, 0.6181, 0.2428, 0.6181, 0.2428, 0.6181, 0.2244, 0.5394, 0.2244, 0.5394, 0.2244, 0.5394, 0.2244, 0.5394, 0.2244, 0.5394, 0.2244, 0.5394, 0.2244, 0.5394, 0.2244, 0.5394, 0.2428, 0.6181, 0.2428, 0.6181, 0.2428, 0.6181, 0.2428, 0.6181, 0.2244, 0.5394, 0.2244, 0.5394, 0.2244, 0.5394, 0.2244, 0.5394, 0.2244, 0.5394, 0.2244, 0.5394, 0.2244, 0.5394, 0.2244, 0.5394, 0.2244, 0.5394, 0.2244, 0.5394, 0.2244, 0.5394, 0.2244, 0.5394, 0.2428, 0.6181, 0.2428, 0.6181, 0.2428, 0.6181, 0.2428, 0.6181, 0.2428, 0.6181, 0.2428, 0.6181, 0.2428, 0.6181, 0.2428, 0.6181, 0.2428, 0.6181, 0.2428, 0.6181, 0.2428, 0.6181, 0.2428, 0.6181, 0.2244, 0.5394, 0.2244, 0.5394, 0.2244, 0.5394, 0.2244, 0.5394, 0.2244, 0.5394, 0.2244, 0.5394, 0.2244, 0.5394, 0.2244, 0.5394, 0.2244, 0.5394, 0.2244, 0.5394, 0.2244, 0.5394, 0.2244, 0.5394])
me_cube_006.materials.append(mat_health)
me_cube_006.use_remesh_fix_poles = True
me_cube_006.use_remesh_preserve_attributes = False
me_cube_006.update()
me_cube_001 = bpy.data.meshes.new('Cube.001')
me_cube_001.from_pydata([(-1.0, -1.0, -1.0), (-1.0, -1.0, 1.0), (-1.0, 1.0, -1.0), (-1.0, 1.0, 1.0), (1.0, -1.0, -1.0), (1.0, -1.0, 1.0), (1.0, 1.0, -1.0), (1.0, 1.0, 1.0), (-1.0, 0.5, -1.0), (-1.0, 0.0, -1.0), (-1.0, -0.5, -1.0), (-1.0, -0.5, 1.0), (-1.0, 0.0, 1.0), (-1.0, 0.5, 1.0), (1.0, -0.5, -1.0), (1.0, 0.0, -1.0), (1.0, 0.5, -1.0), (1.0, 0.5, 1.0), (1.0, 0.0, 1.0), (1.0, -0.5, 1.0), (-1.0, -1.0, -0.5), (-1.0, -1.0, 0.0), (-1.0, -1.0, 0.5), (-1.0, 1.0, 0.5), (-1.0, 1.0, 0.0), (-1.0, 1.0, -0.5), (1.0, 1.0, 0.5), (1.0, 1.0, 0.0), (1.0, 1.0, -0.5), (1.0, -1.0, 0.5), (1.0, -1.0, 0.0), (1.0, -1.0, -0.5), (1.0, 0.5, 0.5), (1.0, 0.5, 0.0), (1.0, 0.5, -0.5), (1.0, 0.0, 0.5), (1.0, 0.0, -0.5), (1.0, -0.5, 0.5), (1.0, -0.5, 0.0), (1.0, -0.5, -0.5), (-1.0, -0.5, 0.5), (-1.0, -0.5, 0.0), (-1.0, -0.5, -0.5), (-1.0, 0.0, 0.5), (-0.6998, -0.3499, 0.3499), (-1.0, 0.0, -0.5), (-1.0, 0.5, 0.5), (-1.0, 0.5, 0.0), (-1.0, 0.5, -0.5), (0.6998, 0.3499, 0.3499), (0.6998, 0.3499, 0.0), (0.6998, 0.3499, -0.3499), (0.6998, -1.052e-09, 0.3499), (0.6998, -1.052e-09, 0.0), (0.6998, -1.052e-09, -0.3499), (0.6998, -0.3499, 0.3499), (0.6998, -0.3499, 0.0), (0.6998, -0.3499, -0.3499), (-1.0, -0.5, 0.5), (-1.0, -0.5, 0.0), (-1.0, -0.5, -0.5), (-1.0, 0.0, 0.5), (-1.0, 0.0, -0.5), (-1.0, 0.5, 0.5), (-1.0, 0.5, 0.0), (-1.0, 0.5, -0.5), (-0.6998, -0.3499, 0.0), (-0.6998, -0.3499, -0.3499), (-0.6998, -1.052e-09, 0.3499), (-0.6998, -1.052e-09, 0.0), (-0.6998, -1.052e-09, -0.3499), (-0.6998, 0.3499, 0.3499), (-0.6998, 0.3499, 0.0), (-0.6998, 0.3499, -0.3499)], [], [(46, 13, 3, 23), (23, 3, 7, 26), (37, 19, 5, 29), (29, 5, 1, 22), (10, 14, 4, 0), (19, 11, 1, 5), (7, 3, 13, 17), (17, 13, 12, 18), (18, 12, 11, 19), (2, 6, 16, 8), (8, 16, 15, 9), (9, 15, 14, 10), (26, 7, 17, 32), (32, 17, 18, 35), (35, 18, 19, 37), (22, 1, 11, 40), (40, 11, 12, 43), (43, 12, 13, 46), (9, 45, 48, 8), (47, 48, 65, 64), (41, 40, 58, 59), (10, 42, 45, 9), (45, 42, 60, 62), (40, 43, 61, 58), (0, 20, 42, 10), (20, 21, 41, 42), (21, 22, 40, 41), (15, 36, 39, 14), (33, 32, 49, 50), (39, 36, 54, 57), (16, 34, 36, 15), (37, 38, 56, 55), (35, 37, 55, 52), (6, 28, 34, 16), (28, 27, 33, 34), (27, 26, 32, 33), (4, 31, 20, 0), (31, 30, 21, 20), (30, 29, 22, 21), (14, 39, 31, 4), (39, 38, 30, 31), (38, 37, 29, 30), (2, 25, 28, 6), (25, 24, 27, 28), (24, 23, 26, 27), (8, 48, 25, 2), (48, 47, 24, 25), (47, 46, 23, 24), (54, 53, 56, 57), (53, 52, 55, 56), (51, 50, 53, 54), (50, 49, 52, 53), (32, 35, 52, 49), (36, 34, 51, 54), (38, 39, 57, 56), (34, 33, 50, 51), (65, 62, 70, 73), (61, 63, 71, 68), (60, 59, 66, 67), (64, 65, 73, 72), (42, 41, 59, 60), (43, 46, 63, 61), (48, 45, 62, 65), (46, 47, 64, 63), (70, 69, 72, 73), (69, 68, 71, 72), (67, 66, 69, 70), (66, 44, 68, 69), (63, 64, 72, 71), (58, 61, 68, 44), (59, 58, 44, 66), (62, 60, 67, 70)])
_uv = me_cube_001.uv_layers.new(name='UVMap')
_uv.uv.foreach_set('vector', [-0.8867, 10.12, -0.8867, 10.12, -0.8867, 10.12, -0.8867, 10.12, -0.8867, 10.12, -0.8867, 10.12, -0.8867, 10.12, -0.8867, 10.12, -0.8906, 10.25, -0.8906, 10.25, -0.8906, 10.25, -0.8906, 10.25, -0.8867, 10.12, -0.8867, 10.12, -0.8867, 10.12, -0.8867, 10.12, -0.8867, 10.12, -0.8867, 10.12, -0.8867, 10.12, -0.8867, 10.12, -0.8867, 10.12, -0.8867, 10.12, -0.8867, 10.12, -0.8867, 10.12, -0.8867, 10.12, -0.8867, 10.12, -0.8867, 10.12, -0.8867, 10.12, -0.8867, 10.12, -0.8867, 10.12, -0.8867, 10.12, -0.8867, 10.12, -0.8867, 10.12, -0.8867, 10.12, -0.8867, 10.12, -0.8867, 10.12, -0.8867, 10.12, -0.8867, 10.12, -0.8867, 10.12, -0.8867, 10.12, -0.8867, 10.12, -0.8867, 10.12, -0.8867, 10.12, -0.8867, 10.12, -0.8867, 10.12, -0.8867, 10.12, -0.8867, 10.12, -0.8867, 10.12, -0.8867, 10.12, -0.8867, 10.12, -0.8867, 10.12, -0.8867, 10.12, -0.8867, 10.12, -0.8867, 10.12, -0.8867, 10.12, -0.8867, 10.12, -0.8867, 10.12, -0.8867, 10.12, -0.8867, 10.12, -0.8867, 10.12, -0.8867, 10.12, -0.8867, 10.12, -0.8867, 10.12, -0.8867, 10.12, -0.8867, 10.12, -0.8867, 10.12, -0.8867, 10.12, -0.8867, 10.12, -0.8867, 10.12, -0.8867, 10.12, -0.8867, 10.12, -0.8867, 10.12, -0.8867, 10.12, -0.8867, 10.12, -0.8867, 10.12, -0.8867, 10.12, -0.8867, 10.12, -0.8867, 10.12, -0.8867, 10.12, -0.8867, 10.12, -0.8867, 10.12, -0.8867, 10.12, -0.8867, 10.12, -0.8867, 10.12, -0.8867, 10.12, -0.8867, 10.12, -0.8867, 10.12, -0.8867, 10.12, -0.8867, 10.12, -0.8867, 10.12, -0.8867, 10.12, -0.8867, 10.12, -0.8867, 10.12, -0.8867, 10.12, -0.8867, 10.12, -0.8867, 10.12, -0.8867, 10.12, -0.8867, 10.12, -0.8867, 10.12, -0.8867, 10.12, -0.8867, 10.12, -0.8867, 10.12, -0.8867, 10.12, -0.8867, 10.12, -0.8867, 10.12, -0.8867, 10.12, -0.8867, 10.12, -0.8867, 10.12, -0.8867, 10.12, -0.8867, 10.12, -0.8867, 10.12, -0.8867, 10.12, -0.8867, 10.12, -0.8867, 10.12, -0.8867, 10.12, -0.8867, 10.12, -0.8867, 10.12, -0.8867, 10.12, -0.8867, 10.12, -0.8867, 10.12, -0.8867, 10.12, -0.8867, 10.12, -0.8867, 10.12, -0.8867, 10.12, -0.8906, 10.25, -0.8906, 10.25, -0.8906, 10.25, -0.8906, 10.25, -0.8867, 10.12, -0.8867, 10.12, -0.8867, 10.12, -0.8867, 10.12, -0.8867, 10.12, -0.8867, 10.12, -0.8867, 10.12, -0.8867, 10.12, -0.8867, 10.12, -0.8867, 10.12, -0.8867, 10.12, -0.8867, 10.12, -0.8867, 10.12, -0.8867, 10.12, -0.8867, 10.12, -0.8867, 10.12, -0.8867, 10.12, -0.8867, 10.12, -0.8867, 10.12, -0.8867, 10.12, -0.8867, 10.12, -0.8867, 10.12, -0.8867, 10.12, -0.8867, 10.12, -0.8867, 10.12, -0.8867, 10.12, -0.8867, 10.12, -0.8867, 10.12, -0.8867, 10.12, -0.8867, 10.12, -0.8867, 10.12, -0.8867, 10.12, -0.8867, 10.12, -0.8867, 10.12, -0.8867, 10.12, -0.8867, 10.12, -0.8906, 10.25, -0.8906, 10.25, -0.8906, 10.25, -0.8906, 10.25, -0.8867, 10.12, -0.8867, 10.12, -0.8867, 10.12, -0.8867, 10.12, -0.8867, 10.12, -0.8867, 10.12, -0.8867, 10.12, -0.8867, 10.12, -0.8867, 10.12, -0.8867, 10.12, -0.8867, 10.12, -0.8867, 10.12, -0.8867, 10.12, -0.8867, 10.12, -0.8867, 10.12, -0.8867, 10.12, -0.8867, 10.12, -0.8867, 10.12, -0.8867, 10.12, -0.8867, 10.12, -0.8867, 10.12, -0.8867, 10.12, -0.8867, 10.12, -0.8867, 10.12, -0.9004, 9.75, -0.9004, 9.75, -0.9004, 9.75, -0.9004, 9.75, -0.9004, 9.75, -0.9004, 9.75, -0.9004, 9.75, -0.9004, 9.75, -0.9004, 9.75, -0.9004, 9.75, -0.9004, 9.75, -0.9004, 9.75, -0.9004, 9.75, -0.9004, 9.75, -0.9004, 9.75, -0.9004, 9.75, -0.8867, 10.12, -0.8867, 10.12, -0.8867, 10.12, -0.8867, 10.12, -0.8867, 10.12, -0.8867, 10.12, -0.8867, 10.12, -0.8867, 10.12, -0.8867, 10.12, -0.8867, 10.12, -0.8867, 10.12, -0.8867, 10.12, -0.8867, 10.12, -0.8867, 10.12, -0.8867, 10.12, -0.8867, 10.12, -0.8867, 10.12, -0.8867, 10.12, -0.8867, 10.12, -0.8867, 10.12, -0.8867, 10.12, -0.8867, 10.12, -0.8867, 10.12, -0.8867, 10.12, -0.8867, 10.12, -0.8867, 10.12, -0.8867, 10.12, -0.8867, 10.12, -0.8867, 10.12, -0.8867, 10.12, -0.8867, 10.12, -0.8867, 10.12, -0.8867, 10.12, -0.8867, 10.12, -0.8867, 10.12, -0.8867, 10.12, -0.8867, 10.12, -0.8867, 10.12, -0.8867, 10.12, -0.8867, 10.12, -0.8867, 10.12, -0.8867, 10.12, -0.8867, 10.12, -0.8867, 10.12, -0.8867, 10.12, -0.8867, 10.12, -0.8867, 10.12, -0.8867, 10.12, -0.9043, 10.0, -0.9043, 10.0, -0.9043, 10.0, -0.9043, 10.0, -0.9043, 10.0, -0.9043, 10.0, -0.9043, 10.0, -0.9043, 10.0, -0.9043, 10.0, -0.9043, 10.0, -0.9043, 10.0, -0.9043, 10.0, -0.9043, 10.0, -0.9043, 10.0, -0.9043, 10.0, -0.9043, 10.0, -0.8867, 10.12, -0.8867, 10.12, -0.8867, 10.12, -0.8867, 10.12, -0.8867, 10.12, -0.8867, 10.12, -0.8867, 10.12, -0.8867, 10.12, -0.8867, 10.12, -0.8867, 10.12, -0.8867, 10.12, -0.8867, 10.12, -0.8867, 10.12, -0.8867, 10.12, -0.8867, 10.12, -0.8867, 10.12])
me_cube_001.materials.append(mat_crate)
me_cube_001.use_remesh_fix_poles = True
me_cube_001.use_remesh_preserve_attributes = False
me_cube_001.update()

# ---- objects
ob_camera = bpy.data.objects.new('Camera', cam_camera)
ob_camera_pivot = bpy.data.objects.new('Camera Pivot', None)
ob_handgun = bpy.data.objects.new('Handgun', me_cube_002)
ob_shotgun = bpy.data.objects.new('Shotgun', me_cube)
ob_sword = bpy.data.objects.new('Sword', me_cube_003)
ob_bow = bpy.data.objects.new('Bow', me_cube_004)
ob_armour = bpy.data.objects.new('Armour', me_cube_005)
ob_health = bpy.data.objects.new('Health', me_cube_006)
ob_crate = bpy.data.objects.new('Crate', me_cube_001)

# ---- transforms, parenting, visibility, modifiers, constraints
ob_camera.parent = ob_camera_pivot
ob_camera.location = (4.606e-17, -0.63, 0.63)
ob_camera.rotation_euler = (0.7854, -0.0, 0.0)
ob_camera.lock_location = (False, True, False)
ob_camera.lock_rotations_4d = False
ob_camera.empty_display_type = 'ARROWS'
ob_camera.color = (0.0, 0.0, 0.0, 0.0)
ob_camera.display_type = 'WIRE'
ob_camera.lineart.crease_threshold = 0.0
ob_camera_pivot.location = (0.0, 0.0, 0.0)
ob_handgun.location = (-0.02752, 8.6e-11, -0.0006401)
ob_handgun.rotation_euler = (0.0, 1.671e-16, 1.571)
ob_handgun.scale = (0.01739, 0.1274, 0.01739)
ob_handgun.hide_render = True
ob_shotgun.location = (0.0, 0.0, 0.0)
ob_shotgun.scale = (0.01739, 0.1274, 0.01739)
ob_shotgun.hide_render = True
ob_sword.location = (-0.2305, 0.2033, 0.5629)
ob_sword.rotation_euler = (-3.59, -0.209, -0.521)
ob_sword.scale = (0.01131, 0.2306, 0.02261)
ob_sword.hide_render = True
ob_bow.location = (0.04379, -0.2755, 0.487)
ob_bow.scale = (0.2096, 0.2096, 0.2096)
ob_bow.hide_render = True
ob_armour.location = (0.0, 0.0, 0.0)
ob_armour.scale = (0.1046, 0.04051, 0.1046)
ob_armour.hide_render = True
ob_health.location = (0.0, 0.0, 0.0)
ob_health.scale = (0.04595, 0.04595, 0.04595)
ob_health.hide_render = True
ob_crate.location = (0.0, 0.0, 0.0)
ob_crate.scale = (0.1182, 0.1182, 0.1182)

# ---- collection membership
col_misc.objects.link(ob_camera)
col_misc.objects.link(ob_camera_pivot)
col_objects.objects.link(ob_handgun)
col_objects.objects.link(ob_shotgun)
col_objects.objects.link(ob_sword)
col_objects.objects.link(ob_bow)
col_objects.objects.link(ob_armour)
col_objects.objects.link(ob_health)
col_objects.objects.link(ob_crate)

# ---- scene / render settings (as saved in the file)
scene.camera = ob_camera
scene.frame_start = 1; scene.frame_end = 8; scene.frame_set(1)
scene.render.engine = 'BLENDER_EEVEE_NEXT'
scene.render.image_settings.color_depth = '16'
scene.render.image_settings.compression = 0
scene.render.resolution_x = 64
scene.render.resolution_y = 64
scene.render.film_transparent = True
scene.cycles.use_denoising = False
scene.cycles.samples = 128
scene.cycles.sampling_pattern = 'TABULATED_SOBOL'
scene.cycles.use_adaptive_sampling = False
scene.cycles.use_light_tree = False
scene.view_settings.view_transform = 'Standard'
bpy.context.view_layer.update()
